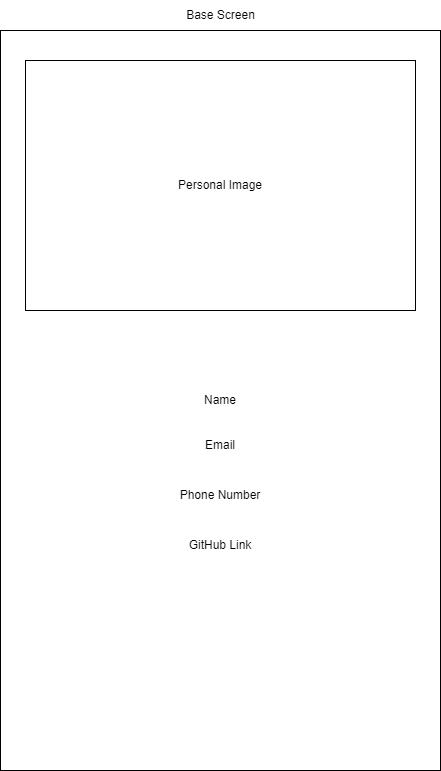

The diagram above was exported from draw.io. Its source (the exported page's mxGraphModel, read from the mxfile embedded in the PNG):
<mxGraphModel dx="2074" dy="1098" grid="1" gridSize="10" guides="1" tooltips="1" connect="1" arrows="1" fold="1" page="1" pageScale="1" pageWidth="850" pageHeight="1100" math="0" shadow="0">
  <root>
    <mxCell id="0" />
    <mxCell id="1" parent="0" />
    <mxCell id="zF0wSYGiRLu8Auk5CCGA-1" value="" style="rounded=0;whiteSpace=wrap;html=1;" vertex="1" parent="1">
      <mxGeometry x="80" y="140" width="440" height="740" as="geometry" />
    </mxCell>
    <mxCell id="zF0wSYGiRLu8Auk5CCGA-2" value="Base Screen" style="text;html=1;strokeColor=none;fillColor=none;align=center;verticalAlign=middle;whiteSpace=wrap;rounded=0;" vertex="1" parent="1">
      <mxGeometry x="252.5" y="110" width="95" height="30" as="geometry" />
    </mxCell>
    <mxCell id="zF0wSYGiRLu8Auk5CCGA-3" value="Personal Image" style="rounded=0;whiteSpace=wrap;html=1;" vertex="1" parent="1">
      <mxGeometry x="105" y="170" width="390" height="250" as="geometry" />
    </mxCell>
    <mxCell id="zF0wSYGiRLu8Auk5CCGA-4" value="Name" style="text;html=1;strokeColor=none;fillColor=none;align=center;verticalAlign=middle;whiteSpace=wrap;rounded=0;" vertex="1" parent="1">
      <mxGeometry x="270" y="495" width="60" height="30" as="geometry" />
    </mxCell>
    <mxCell id="zF0wSYGiRLu8Auk5CCGA-5" value="Email" style="text;html=1;strokeColor=none;fillColor=none;align=center;verticalAlign=middle;whiteSpace=wrap;rounded=0;" vertex="1" parent="1">
      <mxGeometry x="270" y="540" width="60" height="30" as="geometry" />
    </mxCell>
    <mxCell id="zF0wSYGiRLu8Auk5CCGA-6" value="Phone Number" style="text;html=1;strokeColor=none;fillColor=none;align=center;verticalAlign=middle;whiteSpace=wrap;rounded=0;" vertex="1" parent="1">
      <mxGeometry x="255" y="590" width="90" height="30" as="geometry" />
    </mxCell>
    <mxCell id="zF0wSYGiRLu8Auk5CCGA-7" value="GitHub Link" style="text;html=1;strokeColor=none;fillColor=none;align=center;verticalAlign=middle;whiteSpace=wrap;rounded=0;" vertex="1" parent="1">
      <mxGeometry x="255" y="640" width="90" height="30" as="geometry" />
    </mxCell>
  </root>
</mxGraphModel>